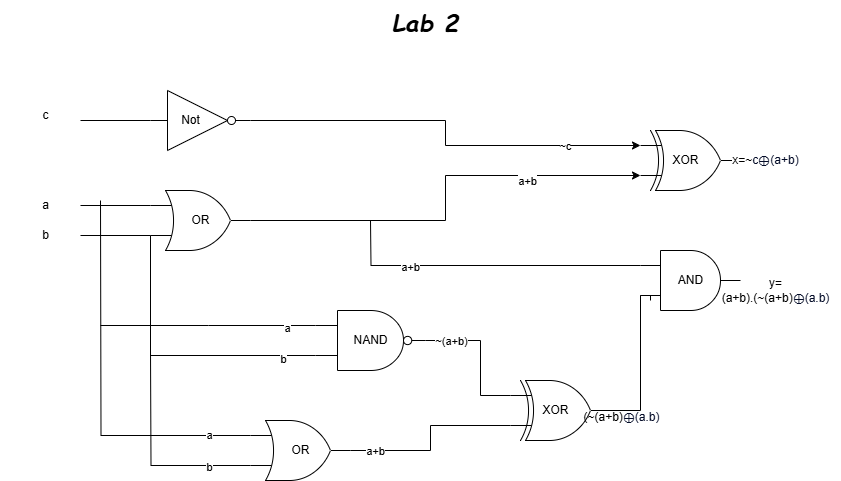

The diagram above was exported from draw.io. Its source (the exported page's mxGraphModel, read from the mxfile embedded in the PNG):
<mxGraphModel dx="1050" dy="530" grid="1" gridSize="10" guides="1" tooltips="1" connect="1" arrows="1" fold="1" page="1" pageScale="1" pageWidth="850" pageHeight="1100" math="0" shadow="0">
  <root>
    <mxCell id="0" />
    <mxCell id="1" parent="0" />
    <mxCell id="OQjhvxg_Lk8jovdD02T4-2" value="" style="ellipse;whiteSpace=wrap;html=1;aspect=fixed;" vertex="1" parent="1">
      <mxGeometry x="NaN" y="NaN" width="10" height="NaN" as="geometry" />
    </mxCell>
    <mxCell id="OQjhvxg_Lk8jovdD02T4-5" value="" style="verticalLabelPosition=bottom;shadow=0;dashed=0;align=center;html=1;verticalAlign=top;shape=mxgraph.electrical.logic_gates.logic_gate;operation=xor;" vertex="1" parent="1">
      <mxGeometry x="640" y="130" width="100" height="60" as="geometry" />
    </mxCell>
    <mxCell id="OQjhvxg_Lk8jovdD02T4-16" style="edgeStyle=orthogonalEdgeStyle;rounded=0;orthogonalLoop=1;jettySize=auto;html=1;exitX=0;exitY=0.25;exitDx=0;exitDy=0;exitPerimeter=0;endArrow=none;startFill=0;" edge="1" parent="1" source="OQjhvxg_Lk8jovdD02T4-6">
      <mxGeometry relative="1" as="geometry">
        <mxPoint x="370" y="220" as="targetPoint" />
      </mxGeometry>
    </mxCell>
    <mxCell id="OQjhvxg_Lk8jovdD02T4-71" value="a+b" style="edgeLabel;html=1;align=center;verticalAlign=middle;resizable=0;points=[];" vertex="1" connectable="0" parent="OQjhvxg_Lk8jovdD02T4-16">
      <mxGeometry x="0.469" y="1" relative="1" as="geometry">
        <mxPoint as="offset" />
      </mxGeometry>
    </mxCell>
    <mxCell id="OQjhvxg_Lk8jovdD02T4-6" value="" style="verticalLabelPosition=bottom;shadow=0;dashed=0;align=center;html=1;verticalAlign=top;shape=mxgraph.electrical.logic_gates.logic_gate;operation=and;" vertex="1" parent="1">
      <mxGeometry x="640" y="250" width="100" height="60" as="geometry" />
    </mxCell>
    <mxCell id="OQjhvxg_Lk8jovdD02T4-47" style="edgeStyle=orthogonalEdgeStyle;rounded=0;orthogonalLoop=1;jettySize=auto;html=1;exitX=0;exitY=0.5;exitDx=0;exitDy=0;exitPerimeter=0;endArrow=none;startFill=0;" edge="1" parent="1" source="OQjhvxg_Lk8jovdD02T4-7">
      <mxGeometry relative="1" as="geometry">
        <mxPoint x="80" y="120" as="targetPoint" />
      </mxGeometry>
    </mxCell>
    <mxCell id="OQjhvxg_Lk8jovdD02T4-7" value="" style="verticalLabelPosition=bottom;shadow=0;dashed=0;align=center;html=1;verticalAlign=top;shape=mxgraph.electrical.logic_gates.inverter_2" vertex="1" parent="1">
      <mxGeometry x="150" y="90" width="100" height="60" as="geometry" />
    </mxCell>
    <mxCell id="OQjhvxg_Lk8jovdD02T4-8" style="edgeStyle=orthogonalEdgeStyle;rounded=0;orthogonalLoop=1;jettySize=auto;html=1;exitX=1;exitY=0.5;exitDx=0;exitDy=0;exitPerimeter=0;entryX=0;entryY=0.25;entryDx=0;entryDy=0;entryPerimeter=0;" edge="1" parent="1" source="OQjhvxg_Lk8jovdD02T4-7" target="OQjhvxg_Lk8jovdD02T4-5">
      <mxGeometry relative="1" as="geometry" />
    </mxCell>
    <mxCell id="OQjhvxg_Lk8jovdD02T4-73" value="~c" style="edgeLabel;html=1;align=center;verticalAlign=middle;resizable=0;points=[];" vertex="1" connectable="0" parent="OQjhvxg_Lk8jovdD02T4-8">
      <mxGeometry x="0.6337" relative="1" as="geometry">
        <mxPoint as="offset" />
      </mxGeometry>
    </mxCell>
    <mxCell id="OQjhvxg_Lk8jovdD02T4-39" style="edgeStyle=orthogonalEdgeStyle;rounded=0;orthogonalLoop=1;jettySize=auto;html=1;exitX=0;exitY=0.75;exitDx=0;exitDy=0;exitPerimeter=0;endArrow=none;startFill=0;" edge="1" parent="1" source="OQjhvxg_Lk8jovdD02T4-9">
      <mxGeometry relative="1" as="geometry">
        <mxPoint x="80" y="235" as="targetPoint" />
      </mxGeometry>
    </mxCell>
    <mxCell id="OQjhvxg_Lk8jovdD02T4-9" value="" style="verticalLabelPosition=bottom;shadow=0;dashed=0;align=center;html=1;verticalAlign=top;shape=mxgraph.electrical.logic_gates.logic_gate;operation=or;" vertex="1" parent="1">
      <mxGeometry x="150" y="190" width="100" height="60" as="geometry" />
    </mxCell>
    <mxCell id="OQjhvxg_Lk8jovdD02T4-28" style="edgeStyle=orthogonalEdgeStyle;rounded=0;orthogonalLoop=1;jettySize=auto;html=1;exitX=0;exitY=0.75;exitDx=0;exitDy=0;exitPerimeter=0;endArrow=none;startFill=0;" edge="1" parent="1" source="OQjhvxg_Lk8jovdD02T4-10" target="OQjhvxg_Lk8jovdD02T4-11">
      <mxGeometry relative="1" as="geometry" />
    </mxCell>
    <mxCell id="OQjhvxg_Lk8jovdD02T4-63" value="a+b" style="edgeLabel;html=1;align=center;verticalAlign=middle;resizable=0;points=[];" vertex="1" connectable="0" parent="OQjhvxg_Lk8jovdD02T4-28">
      <mxGeometry x="0.7405" relative="1" as="geometry">
        <mxPoint as="offset" />
      </mxGeometry>
    </mxCell>
    <mxCell id="OQjhvxg_Lk8jovdD02T4-10" value="" style="verticalLabelPosition=bottom;shadow=0;dashed=0;align=center;html=1;verticalAlign=top;shape=mxgraph.electrical.logic_gates.logic_gate;operation=xor;" vertex="1" parent="1">
      <mxGeometry x="510" y="380" width="100" height="60" as="geometry" />
    </mxCell>
    <mxCell id="OQjhvxg_Lk8jovdD02T4-31" style="edgeStyle=orthogonalEdgeStyle;rounded=0;orthogonalLoop=1;jettySize=auto;html=1;exitX=0;exitY=0.75;exitDx=0;exitDy=0;exitPerimeter=0;endArrow=none;startFill=0;" edge="1" parent="1" source="OQjhvxg_Lk8jovdD02T4-11">
      <mxGeometry relative="1" as="geometry">
        <mxPoint x="150" y="350" as="targetPoint" />
      </mxGeometry>
    </mxCell>
    <mxCell id="OQjhvxg_Lk8jovdD02T4-62" value="b" style="edgeLabel;html=1;align=center;verticalAlign=middle;resizable=0;points=[];" vertex="1" connectable="0" parent="OQjhvxg_Lk8jovdD02T4-31">
      <mxGeometry x="-0.6084" y="1" relative="1" as="geometry">
        <mxPoint as="offset" />
      </mxGeometry>
    </mxCell>
    <mxCell id="OQjhvxg_Lk8jovdD02T4-40" style="edgeStyle=orthogonalEdgeStyle;rounded=0;orthogonalLoop=1;jettySize=auto;html=1;exitX=0;exitY=0.25;exitDx=0;exitDy=0;exitPerimeter=0;endArrow=none;startFill=0;" edge="1" parent="1" source="OQjhvxg_Lk8jovdD02T4-11">
      <mxGeometry relative="1" as="geometry">
        <mxPoint x="100" y="200" as="targetPoint" />
      </mxGeometry>
    </mxCell>
    <mxCell id="OQjhvxg_Lk8jovdD02T4-61" value="a" style="edgeLabel;html=1;align=center;verticalAlign=middle;resizable=0;points=[];" vertex="1" connectable="0" parent="OQjhvxg_Lk8jovdD02T4-40">
      <mxGeometry x="-0.7815" y="-1" relative="1" as="geometry">
        <mxPoint as="offset" />
      </mxGeometry>
    </mxCell>
    <mxCell id="OQjhvxg_Lk8jovdD02T4-11" value="" style="verticalLabelPosition=bottom;shadow=0;dashed=0;align=center;html=1;verticalAlign=top;shape=mxgraph.electrical.logic_gates.logic_gate;operation=or;" vertex="1" parent="1">
      <mxGeometry x="250" y="420" width="100" height="60" as="geometry" />
    </mxCell>
    <mxCell id="OQjhvxg_Lk8jovdD02T4-34" style="edgeStyle=orthogonalEdgeStyle;rounded=0;orthogonalLoop=1;jettySize=auto;html=1;exitX=0;exitY=0.25;exitDx=0;exitDy=0;exitPerimeter=0;endArrow=none;startFill=0;" edge="1" parent="1" source="OQjhvxg_Lk8jovdD02T4-12">
      <mxGeometry relative="1" as="geometry">
        <mxPoint x="100" y="325" as="targetPoint" />
      </mxGeometry>
    </mxCell>
    <mxCell id="OQjhvxg_Lk8jovdD02T4-64" value="a" style="edgeLabel;html=1;align=center;verticalAlign=middle;resizable=0;points=[];" vertex="1" connectable="0" parent="OQjhvxg_Lk8jovdD02T4-34">
      <mxGeometry x="-0.7309" y="2" relative="1" as="geometry">
        <mxPoint as="offset" />
      </mxGeometry>
    </mxCell>
    <mxCell id="OQjhvxg_Lk8jovdD02T4-12" value="" style="verticalLabelPosition=bottom;shadow=0;dashed=0;align=center;html=1;verticalAlign=top;shape=mxgraph.electrical.logic_gates.logic_gate;operation=and;negating=1;negSize=0.15;" vertex="1" parent="1">
      <mxGeometry x="315" y="310" width="110" height="60" as="geometry" />
    </mxCell>
    <mxCell id="OQjhvxg_Lk8jovdD02T4-13" style="edgeStyle=orthogonalEdgeStyle;rounded=0;orthogonalLoop=1;jettySize=auto;html=1;exitX=1;exitY=0.5;exitDx=0;exitDy=0;exitPerimeter=0;entryX=0;entryY=0.25;entryDx=0;entryDy=0;entryPerimeter=0;endArrow=none;startFill=0;" edge="1" parent="1" source="OQjhvxg_Lk8jovdD02T4-12" target="OQjhvxg_Lk8jovdD02T4-10">
      <mxGeometry relative="1" as="geometry">
        <Array as="points">
          <mxPoint x="480" y="340" />
          <mxPoint x="480" y="395" />
        </Array>
      </mxGeometry>
    </mxCell>
    <mxCell id="OQjhvxg_Lk8jovdD02T4-66" value="~(a+b)" style="edgeLabel;html=1;align=center;verticalAlign=middle;resizable=0;points=[];" vertex="1" connectable="0" parent="OQjhvxg_Lk8jovdD02T4-13">
      <mxGeometry x="-0.6429" relative="1" as="geometry">
        <mxPoint as="offset" />
      </mxGeometry>
    </mxCell>
    <mxCell id="OQjhvxg_Lk8jovdD02T4-15" style="edgeStyle=orthogonalEdgeStyle;rounded=0;orthogonalLoop=1;jettySize=auto;html=1;exitX=1;exitY=0.5;exitDx=0;exitDy=0;exitPerimeter=0;entryX=0;entryY=0.75;entryDx=0;entryDy=0;entryPerimeter=0;" edge="1" parent="1" source="OQjhvxg_Lk8jovdD02T4-9" target="OQjhvxg_Lk8jovdD02T4-5">
      <mxGeometry relative="1" as="geometry" />
    </mxCell>
    <mxCell id="OQjhvxg_Lk8jovdD02T4-72" value="a+b" style="edgeLabel;html=1;align=center;verticalAlign=middle;resizable=0;points=[];" vertex="1" connectable="0" parent="OQjhvxg_Lk8jovdD02T4-15">
      <mxGeometry x="0.4759" y="-5" relative="1" as="geometry">
        <mxPoint as="offset" />
      </mxGeometry>
    </mxCell>
    <mxCell id="OQjhvxg_Lk8jovdD02T4-17" style="edgeStyle=orthogonalEdgeStyle;rounded=0;orthogonalLoop=1;jettySize=auto;html=1;entryX=1;entryY=0.5;entryDx=0;entryDy=0;entryPerimeter=0;endArrow=none;startFill=0;" edge="1" parent="1">
      <mxGeometry relative="1" as="geometry">
        <mxPoint x="650" y="300" as="sourcePoint" />
        <mxPoint x="600" y="410" as="targetPoint" />
        <Array as="points">
          <mxPoint x="640" y="295" />
          <mxPoint x="640" y="410" />
        </Array>
      </mxGeometry>
    </mxCell>
    <mxCell id="OQjhvxg_Lk8jovdD02T4-68" value="&#10;&lt;span style=&quot;color: rgb(0, 0, 0); font-family: Helvetica; font-size: 12px; font-style: normal; font-variant-ligatures: normal; font-variant-caps: normal; font-weight: 400; letter-spacing: normal; orphans: 2; text-align: center; text-indent: 0px; text-transform: none; widows: 2; word-spacing: 0px; -webkit-text-stroke-width: 0px; white-space: nowrap; text-decoration-thickness: initial; text-decoration-style: initial; text-decoration-color: initial; float: none; display: inline !important;&quot;&gt;(~(a+b)&lt;/span&gt;&lt;span data-mx-given-colors=&quot;{&amp;quot;background-color&amp;quot;:&amp;quot;rgb(255, 255, 255)&amp;quot;,&amp;quot;color&amp;quot;:&amp;quot;rgb(4, 12, 40)&amp;quot;}&quot; style=&quot;forced-color-adjust: none; font-size: 12px; font-style: normal; font-variant-ligatures: normal; font-variant-caps: normal; font-weight: 400; letter-spacing: normal; orphans: 2; text-indent: 0px; text-transform: none; widows: 2; word-spacing: 0px; -webkit-text-stroke-width: 0px; white-space: normal; text-decoration-thickness: initial; text-decoration-style: initial; text-decoration-color: initial; text-align: left; color: light-dark(rgb(4, 12, 40), rgb(220, 227, 251)); font-family: &amp;quot;Google Sans&amp;quot;, Arial, sans-serif;&quot;&gt;⊕(a.b)&lt;/span&gt;&#10;&#10;" style="edgeLabel;html=1;align=center;verticalAlign=middle;resizable=0;points=[];labelBackgroundColor=none;" vertex="1" connectable="0" parent="OQjhvxg_Lk8jovdD02T4-17">
      <mxGeometry y="10" relative="1" as="geometry">
        <mxPoint x="-30" y="57" as="offset" />
      </mxGeometry>
    </mxCell>
    <mxCell id="OQjhvxg_Lk8jovdD02T4-29" style="edgeStyle=orthogonalEdgeStyle;rounded=0;orthogonalLoop=1;jettySize=auto;html=1;entryX=0;entryY=0.75;entryDx=0;entryDy=0;entryPerimeter=0;endArrow=none;startFill=0;exitX=0;exitY=0.75;exitDx=0;exitDy=0;exitPerimeter=0;" edge="1" parent="1" source="OQjhvxg_Lk8jovdD02T4-9" target="OQjhvxg_Lk8jovdD02T4-12">
      <mxGeometry relative="1" as="geometry">
        <mxPoint x="150" y="250" as="sourcePoint" />
        <Array as="points">
          <mxPoint x="150" y="355" />
        </Array>
      </mxGeometry>
    </mxCell>
    <mxCell id="OQjhvxg_Lk8jovdD02T4-65" value="b" style="edgeLabel;html=1;align=center;verticalAlign=middle;resizable=0;points=[];" vertex="1" connectable="0" parent="OQjhvxg_Lk8jovdD02T4-29">
      <mxGeometry x="0.7684" y="-3" relative="1" as="geometry">
        <mxPoint as="offset" />
      </mxGeometry>
    </mxCell>
    <mxCell id="OQjhvxg_Lk8jovdD02T4-36" value="Not" style="text;html=1;align=center;verticalAlign=middle;resizable=0;points=[];autosize=1;strokeColor=none;fillColor=none;" vertex="1" parent="1">
      <mxGeometry x="170" y="105" width="40" height="30" as="geometry" />
    </mxCell>
    <mxCell id="OQjhvxg_Lk8jovdD02T4-44" value="b" style="text;html=1;align=center;verticalAlign=middle;resizable=0;points=[];autosize=1;strokeColor=none;fillColor=none;" vertex="1" parent="1">
      <mxGeometry x="30" y="220" width="30" height="30" as="geometry" />
    </mxCell>
    <mxCell id="OQjhvxg_Lk8jovdD02T4-45" value="" style="edgeStyle=orthogonalEdgeStyle;rounded=0;orthogonalLoop=1;jettySize=auto;html=1;exitX=0;exitY=0.25;exitDx=0;exitDy=0;exitPerimeter=0;endArrow=none;startFill=0;" edge="1" parent="1" source="OQjhvxg_Lk8jovdD02T4-9">
      <mxGeometry relative="1" as="geometry">
        <mxPoint x="80" y="205" as="targetPoint" />
        <mxPoint x="150" y="205" as="sourcePoint" />
      </mxGeometry>
    </mxCell>
    <mxCell id="OQjhvxg_Lk8jovdD02T4-46" value="a" style="text;html=1;align=center;verticalAlign=middle;resizable=0;points=[];autosize=1;strokeColor=none;fillColor=none;" vertex="1" parent="1">
      <mxGeometry x="30" y="190" width="30" height="30" as="geometry" />
    </mxCell>
    <mxCell id="OQjhvxg_Lk8jovdD02T4-48" value="c" style="text;html=1;align=center;verticalAlign=middle;resizable=0;points=[];autosize=1;strokeColor=none;fillColor=none;" vertex="1" parent="1">
      <mxGeometry x="30" y="100" width="30" height="30" as="geometry" />
    </mxCell>
    <mxCell id="OQjhvxg_Lk8jovdD02T4-50" value="&lt;div style=&quot;text-align: justify;&quot;&gt;&lt;i style=&quot;background-color: transparent; color: light-dark(rgb(0, 0, 0), rgb(255, 255, 255));&quot;&gt;&lt;b&gt;&lt;font style=&quot;font-size: 24px;&quot; face=&quot;Comic Sans MS&quot;&gt;Lab 2&lt;/font&gt;&lt;/b&gt;&lt;/i&gt;&lt;/div&gt;" style="text;html=1;align=center;verticalAlign=middle;resizable=0;points=[];autosize=1;strokeColor=none;fillColor=none;" vertex="1" parent="1">
      <mxGeometry x="380" y="3" width="90" height="40" as="geometry" />
    </mxCell>
    <mxCell id="OQjhvxg_Lk8jovdD02T4-51" value="OR" style="text;html=1;align=center;verticalAlign=middle;resizable=0;points=[];autosize=1;strokeColor=none;fillColor=none;" vertex="1" parent="1">
      <mxGeometry x="180" y="205" width="40" height="30" as="geometry" />
    </mxCell>
    <mxCell id="OQjhvxg_Lk8jovdD02T4-52" value="NAND" style="text;html=1;align=center;verticalAlign=middle;resizable=0;points=[];autosize=1;strokeColor=none;fillColor=none;" vertex="1" parent="1">
      <mxGeometry x="340" y="325" width="60" height="30" as="geometry" />
    </mxCell>
    <mxCell id="OQjhvxg_Lk8jovdD02T4-53" value="OR" style="text;html=1;align=center;verticalAlign=middle;resizable=0;points=[];autosize=1;strokeColor=none;fillColor=none;" vertex="1" parent="1">
      <mxGeometry x="280" y="435" width="40" height="30" as="geometry" />
    </mxCell>
    <mxCell id="OQjhvxg_Lk8jovdD02T4-54" value="XOR" style="text;html=1;align=center;verticalAlign=middle;resizable=0;points=[];autosize=1;strokeColor=none;fillColor=none;" vertex="1" parent="1">
      <mxGeometry x="530" y="395" width="50" height="30" as="geometry" />
    </mxCell>
    <mxCell id="OQjhvxg_Lk8jovdD02T4-55" value="AND" style="text;html=1;align=center;verticalAlign=middle;resizable=0;points=[];autosize=1;strokeColor=none;fillColor=none;" vertex="1" parent="1">
      <mxGeometry x="665" y="265" width="50" height="30" as="geometry" />
    </mxCell>
    <mxCell id="OQjhvxg_Lk8jovdD02T4-56" value="XOR" style="text;html=1;align=center;verticalAlign=middle;resizable=0;points=[];autosize=1;strokeColor=none;fillColor=none;" vertex="1" parent="1">
      <mxGeometry x="660" y="145" width="50" height="30" as="geometry" />
    </mxCell>
    <mxCell id="OQjhvxg_Lk8jovdD02T4-58" value="&lt;div style=&quot;text-align: left;&quot;&gt;&lt;font style=&quot;font-size: 12px;&quot;&gt;&lt;span style=&quot;background-color: light-dark(rgb(255, 255, 255), rgb(255, 255, 255)); color: light-dark(rgb(0, 0, 0), rgb(255, 255, 255));&quot;&gt;x=~&lt;/span&gt;&lt;span style=&quot;background-color: light-dark(rgb(255, 255, 255), rgb(255, 255, 255)); text-wrap-mode: wrap;&quot;&gt;&lt;font face=&quot;Google Sans, Arial, sans-serif&quot; color=&quot;#040c28&quot;&gt;c&lt;/font&gt;&lt;/span&gt;&lt;span style=&quot;background-color: rgb(255, 255, 255); color: rgb(4, 12, 40); font-family: &amp;quot;Google Sans&amp;quot;, Arial, sans-serif; text-wrap-mode: wrap;&quot;&gt;⊕(a+b)&lt;/span&gt;&lt;/font&gt;&lt;/div&gt;" style="text;html=1;align=center;verticalAlign=middle;resizable=0;points=[];autosize=1;fillColor=none;" vertex="1" parent="1">
      <mxGeometry x="720" y="145" width="90" height="30" as="geometry" />
    </mxCell>
    <mxCell id="OQjhvxg_Lk8jovdD02T4-59" value="y=&lt;div&gt;(a+b).(~(a+b)&lt;span style=&quot;text-align: left; text-wrap-mode: wrap; background-color: rgb(255, 255, 255); color: rgb(4, 12, 40); font-family: &amp;quot;Google Sans&amp;quot;, Arial, sans-serif;&quot;&gt;⊕(a.b)&lt;/span&gt;&lt;/div&gt;" style="text;html=1;align=center;verticalAlign=middle;resizable=0;points=[];autosize=1;strokeColor=none;fillColor=none;" vertex="1" parent="1">
      <mxGeometry x="710" y="270" width="130" height="40" as="geometry" />
    </mxCell>
  </root>
</mxGraphModel>